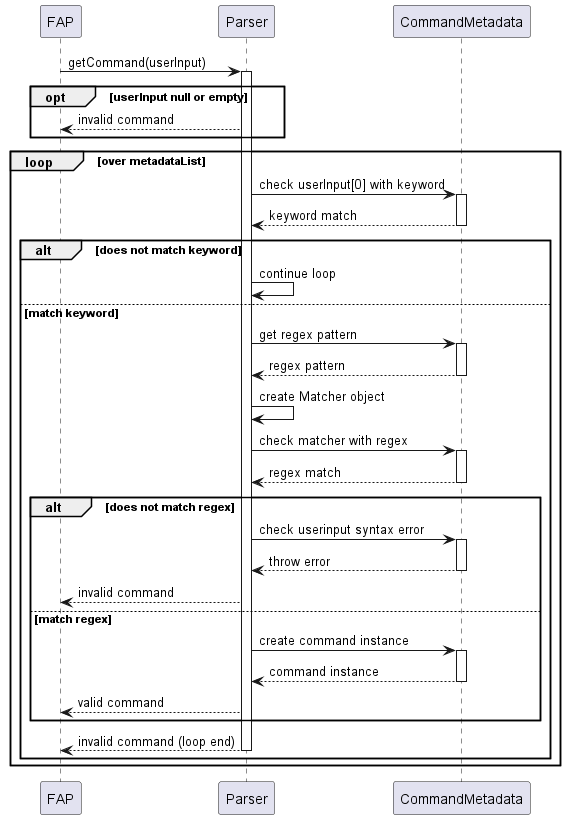

The diagram above was rendered by PlantUML. Its source (embedded in the PNG):
@startuml
participant FAP
participant Parser
participant CommandMetadata

FAP -> Parser: getCommand(userInput)
activate Parser

opt userInput null or empty
    Parser --> FAP: invalid command
end

loop over metadataList
    Parser -> CommandMetadata: check userInput[0] with keyword
    activate CommandMetadata
    CommandMetadata --> Parser: keyword match
    deactivate CommandMetadata
    alt does not match keyword
        Parser -> Parser: continue loop
    else match keyword
        Parser -> CommandMetadata: get regex pattern
        activate CommandMetadata
        CommandMetadata --> Parser: regex pattern
        deactivate CommandMetadata

        Parser -> Parser: create Matcher object
        Parser -> CommandMetadata: check matcher with regex
        activate CommandMetadata
        CommandMetadata --> Parser: regex match
        deactivate CommandMetadata

        alt does not match regex
            Parser -> CommandMetadata: check userinput syntax error
            activate CommandMetadata
            CommandMetadata --> Parser: throw error
            deactivate CommandMetadata
            Parser --> FAP: invalid command
        else match regex
            Parser -> CommandMetadata: create command instance
            activate CommandMetadata
            CommandMetadata --> Parser: command instance
            deactivate CommandMetadata
            Parser --> FAP: valid command
        end

        Parser --> FAP: invalid command (loop end)
        deactivate Parser
    end
end
@enduml